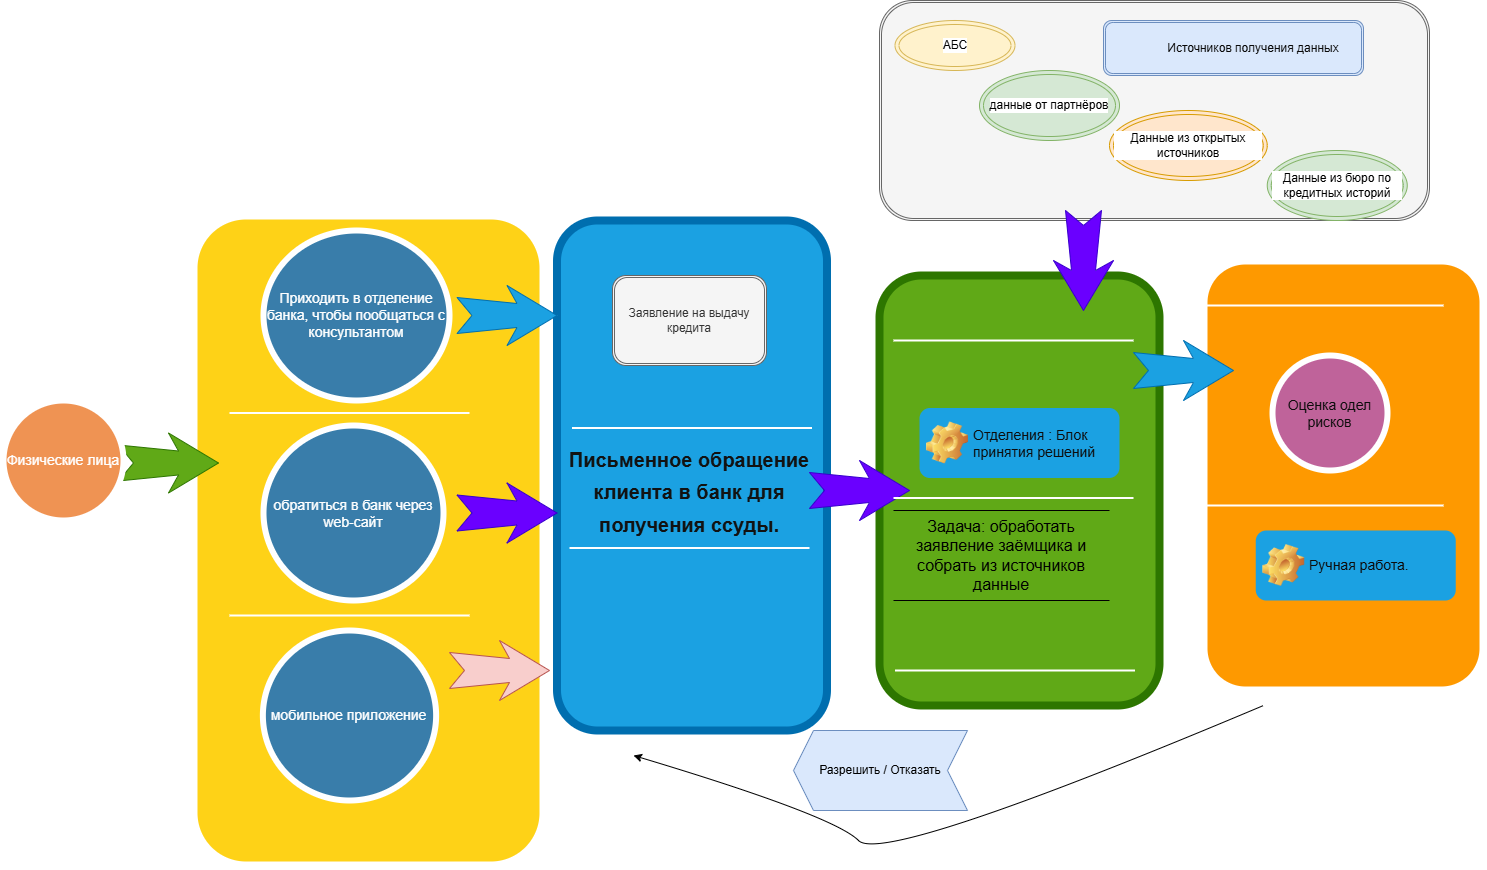

The diagram above was exported from draw.io. Its source (the exported page's mxGraphModel, read from the mxfile embedded in the PNG):
<mxGraphModel dx="1035" dy="501" grid="1" gridSize="10" guides="1" tooltips="1" connect="1" arrows="1" fold="1" page="1" pageScale="1.5" pageWidth="1169" pageHeight="826" background="none" math="0" shadow="0">
  <root>
    <mxCell id="0" />
    <mxCell id="1" parent="0" />
    <mxCell id="60da8b9f42644d3a-2" value="" style="whiteSpace=wrap;html=1;rounded=1;shadow=0;strokeWidth=8;fontSize=20;align=center;fillColor=#FED217;strokeColor=#FFFFFF;" parent="1" vertex="1">
      <mxGeometry x="300" y="405" width="350" height="650" as="geometry" />
    </mxCell>
    <mxCell id="60da8b9f42644d3a-3" value="&lt;br&gt;&lt;div&gt;My BANK&lt;/div&gt;" style="text;html=1;strokeColor=none;fillColor=none;align=center;verticalAlign=middle;whiteSpace=wrap;rounded=0;shadow=0;fontSize=27;fontColor=#FFFFFF;fontStyle=1" parent="1" vertex="1">
      <mxGeometry x="316" y="340" width="280" height="60" as="geometry" />
    </mxCell>
    <mxCell id="60da8b9f42644d3a-6" value="" style="line;strokeWidth=2;html=1;rounded=0;shadow=0;fontSize=27;align=center;fillColor=none;strokeColor=#FFFFFF;" parent="1" vertex="1">
      <mxGeometry x="336" y="597.5" width="240" height="10" as="geometry" />
    </mxCell>
    <mxCell id="60da8b9f42644d3a-7" value="" style="line;strokeWidth=2;html=1;rounded=0;shadow=0;fontSize=27;align=center;fillColor=none;strokeColor=#FFFFFF;" parent="1" vertex="1">
      <mxGeometry x="336" y="800" width="240" height="10" as="geometry" />
    </mxCell>
    <mxCell id="60da8b9f42644d3a-9" value="" style="html=1;shadow=0;dashed=0;align=center;verticalAlign=middle;shape=mxgraph.arrows2.stylisedArrow;dy=0.6;dx=40;notch=15;feather=0.4;rounded=0;strokeWidth=1;fontSize=27;strokeColor=#2D7600;fillColor=#60a917;fontColor=#ffffff;" parent="1" vertex="1">
      <mxGeometry x="225" y="622.5" width="100" height="60" as="geometry" />
    </mxCell>
    <mxCell id="60da8b9f42644d3a-17" value="" style="whiteSpace=wrap;html=1;rounded=1;shadow=0;strokeWidth=8;fontSize=20;align=center;fillColor=#1ba1e2;strokeColor=#006EAF;fontColor=#ffffff;" parent="1" vertex="1">
      <mxGeometry x="663.5" y="410" width="270" height="510" as="geometry" />
    </mxCell>
    <mxCell id="60da8b9f42644d3a-18" value="&lt;font style=&quot;color: light-dark(rgb(18, 18, 18), rgb(237, 237, 237)); font-size: 20px;&quot;&gt;Письменное обращение клиента в банк для получения ссуды.&lt;/font&gt;" style="text;html=1;strokeColor=none;fillColor=none;align=center;verticalAlign=middle;whiteSpace=wrap;rounded=0;shadow=0;fontSize=27;fontColor=#FFFFFF;fontStyle=1" parent="1" vertex="1">
      <mxGeometry x="656" y="650" width="280" height="60" as="geometry" />
    </mxCell>
    <mxCell id="60da8b9f42644d3a-20" value="" style="line;strokeWidth=2;html=1;rounded=0;shadow=0;fontSize=27;align=center;fillColor=none;strokeColor=#FFFFFF;" parent="1" vertex="1">
      <mxGeometry x="678.5" y="612.5" width="240" height="10" as="geometry" />
    </mxCell>
    <mxCell id="60da8b9f42644d3a-21" value="" style="line;strokeWidth=2;html=1;rounded=0;shadow=0;fontSize=27;align=center;fillColor=none;strokeColor=#FFFFFF;" parent="1" vertex="1">
      <mxGeometry x="676" y="732.5" width="240" height="10" as="geometry" />
    </mxCell>
    <mxCell id="60da8b9f42644d3a-22" value="мобильное приложение" style="ellipse;whiteSpace=wrap;html=1;rounded=0;shadow=0;strokeWidth=6;fontSize=14;align=center;fillColor=#397DAA;strokeColor=#FFFFFF;fontColor=#FFFFFF;" parent="1" vertex="1">
      <mxGeometry x="369.38" y="820" width="173.25" height="170" as="geometry" />
    </mxCell>
    <mxCell id="60da8b9f42644d3a-23" value="" style="html=1;shadow=0;dashed=0;align=center;verticalAlign=middle;shape=mxgraph.arrows2.stylisedArrow;dy=0.6;dx=40;notch=15;feather=0.4;rounded=0;strokeWidth=1;fontSize=27;strokeColor=#006EAF;fillColor=#1ba1e2;fontColor=#ffffff;" parent="1" vertex="1">
      <mxGeometry x="563.5" y="475" width="100" height="60" as="geometry" />
    </mxCell>
    <mxCell id="60da8b9f42644d3a-24" value="" style="whiteSpace=wrap;html=1;rounded=1;shadow=0;strokeWidth=8;fontSize=20;align=center;fillColor=#60a917;strokeColor=#2D7600;fontColor=#ffffff;" parent="1" vertex="1">
      <mxGeometry x="986" y="465" width="280" height="430" as="geometry" />
    </mxCell>
    <mxCell id="60da8b9f42644d3a-27" value="" style="line;strokeWidth=2;html=1;rounded=0;shadow=0;fontSize=27;align=center;fillColor=none;strokeColor=#FFFFFF;" parent="1" vertex="1">
      <mxGeometry x="1000" y="525" width="240" height="10" as="geometry" />
    </mxCell>
    <mxCell id="60da8b9f42644d3a-28" value="" style="line;strokeWidth=2;html=1;rounded=0;shadow=0;fontSize=27;align=center;fillColor=none;strokeColor=#FFFFFF;" parent="1" vertex="1">
      <mxGeometry x="1001.5" y="855" width="240" height="10" as="geometry" />
    </mxCell>
    <mxCell id="60da8b9f42644d3a-31" value="" style="whiteSpace=wrap;html=1;rounded=1;shadow=0;strokeWidth=8;fontSize=20;align=center;fillColor=#FE9900;strokeColor=#FFFFFF;" parent="1" vertex="1">
      <mxGeometry x="1310" y="450" width="280" height="430" as="geometry" />
    </mxCell>
    <mxCell id="60da8b9f42644d3a-34" value="" style="line;strokeWidth=2;html=1;rounded=0;shadow=0;fontSize=27;align=center;fillColor=none;strokeColor=#FFFFFF;" parent="1" vertex="1">
      <mxGeometry x="1310" y="490" width="240" height="10" as="geometry" />
    </mxCell>
    <mxCell id="60da8b9f42644d3a-35" value="" style="line;strokeWidth=2;html=1;rounded=0;shadow=0;fontSize=27;align=center;fillColor=none;strokeColor=#FFFFFF;" parent="1" vertex="1">
      <mxGeometry x="1310" y="690" width="240" height="10" as="geometry" />
    </mxCell>
    <mxCell id="60da8b9f42644d3a-37" value="" style="html=1;shadow=0;dashed=0;align=center;verticalAlign=middle;shape=mxgraph.arrows2.stylisedArrow;dy=0.6;dx=40;notch=15;feather=0.4;rounded=0;strokeWidth=1;fontSize=27;strokeColor=#006EAF;fillColor=#1ba1e2;fontColor=#ffffff;" parent="1" vertex="1">
      <mxGeometry x="1240" y="530" width="100" height="60" as="geometry" />
    </mxCell>
    <mxCell id="60da8b9f42644d3a-38" value="&lt;span&gt;&lt;font style=&quot;color: light-dark(rgb(13, 12, 12), rgb(237, 237, 237));&quot;&gt;Оценка одел рисков&lt;/font&gt;&lt;/span&gt;" style="ellipse;whiteSpace=wrap;html=1;rounded=0;shadow=0;strokeWidth=6;fontSize=14;align=center;fillColor=#BF639A;strokeColor=#FFFFFF;fontColor=#FFFFFF;" parent="1" vertex="1">
      <mxGeometry x="1379" y="545" width="115" height="115" as="geometry" />
    </mxCell>
    <mxCell id="bXi4K8Kvsl51vxIVi_-b-1" value="Приходить в отделение банка, чтобы&amp;nbsp;пообщаться с консультантом" style="ellipse;whiteSpace=wrap;html=1;rounded=0;shadow=0;strokeWidth=6;fontSize=14;align=center;fillColor=#397DAA;strokeColor=#FFFFFF;fontColor=#FFFFFF;" parent="1" vertex="1">
      <mxGeometry x="370" y="420" width="186" height="170" as="geometry" />
    </mxCell>
    <mxCell id="bXi4K8Kvsl51vxIVi_-b-2" value="обратиться в банк через web-сайт" style="ellipse;whiteSpace=wrap;html=1;rounded=0;shadow=0;strokeWidth=6;fontSize=14;align=center;fillColor=#397DAA;strokeColor=#FFFFFF;fontColor=#FFFFFF;" parent="1" vertex="1">
      <mxGeometry x="370" y="615" width="180" height="175" as="geometry" />
    </mxCell>
    <mxCell id="bXi4K8Kvsl51vxIVi_-b-3" value="&lt;font&gt;Физические лица&lt;/font&gt;" style="ellipse;whiteSpace=wrap;html=1;rounded=0;shadow=0;strokeWidth=6;fontSize=14;align=center;fillColor=#EF9353;strokeColor=#FFFFFF;fontColor=#FFFFFF;" parent="1" vertex="1">
      <mxGeometry x="110" y="590" width="120" height="120" as="geometry" />
    </mxCell>
    <mxCell id="bXi4K8Kvsl51vxIVi_-b-6" value="&lt;span style=&quot;text-align: center;&quot;&gt;&lt;font color=&quot;#0d0c0c&quot;&gt;&lt;span style=&quot;font-size: 14px; font-weight: 400;&quot;&gt;Отделения : Блок принятия решений&lt;/span&gt;&lt;/font&gt;&lt;/span&gt;" style="label;whiteSpace=wrap;html=1;image=img/clipart/Gear_128x128.png;fillColor=#1ba1e2;fontColor=#ffffff;strokeColor=none;" parent="1" vertex="1">
      <mxGeometry x="1026" y="597.5" width="200" height="70" as="geometry" />
    </mxCell>
    <mxCell id="bXi4K8Kvsl51vxIVi_-b-9" value="" style="html=1;shadow=0;dashed=0;align=center;verticalAlign=middle;shape=mxgraph.arrows2.stylisedArrow;dy=0.6;dx=40;notch=15;feather=0.4;rounded=0;strokeWidth=1;fontSize=27;strokeColor=#3700CC;fillColor=#6a00ff;fontColor=#ffffff;" parent="1" vertex="1">
      <mxGeometry x="563.5" y="672.5" width="100" height="60" as="geometry" />
    </mxCell>
    <mxCell id="bXi4K8Kvsl51vxIVi_-b-12" value="" style="html=1;shadow=0;dashed=0;align=center;verticalAlign=middle;shape=mxgraph.arrows2.stylisedArrow;dy=0.6;dx=40;notch=15;feather=0.4;rounded=0;strokeWidth=1;fontSize=27;strokeColor=#b85450;fillColor=#f8cecc;" parent="1" vertex="1">
      <mxGeometry x="556" y="830" width="100" height="60" as="geometry" />
    </mxCell>
    <mxCell id="bXi4K8Kvsl51vxIVi_-b-17" value="Заявление на выдачу кредита" style="shape=ext;double=1;rounded=1;whiteSpace=wrap;html=1;fillColor=#f5f5f5;strokeColor=#666666;fontColor=#333333;" parent="1" vertex="1">
      <mxGeometry x="719" y="465" width="154" height="90" as="geometry" />
    </mxCell>
    <mxCell id="bXi4K8Kvsl51vxIVi_-b-20" value="&lt;font style=&quot;font-size: 16px;&quot;&gt;Задача: обработать заявление заёмщика и собрать из источников данные&lt;/font&gt;" style="shape=partialRectangle;whiteSpace=wrap;html=1;left=0;right=0;fillColor=none;" parent="1" vertex="1">
      <mxGeometry x="1000" y="700" width="216" height="90" as="geometry" />
    </mxCell>
    <mxCell id="bXi4K8Kvsl51vxIVi_-b-21" value="" style="html=1;shadow=0;dashed=0;align=center;verticalAlign=middle;shape=mxgraph.arrows2.stylisedArrow;dy=0.6;dx=40;notch=15;feather=0.4;rounded=0;strokeWidth=1;fontSize=27;strokeColor=#3700CC;fillColor=#6a00ff;fontColor=#ffffff;" parent="1" vertex="1">
      <mxGeometry x="916" y="650" width="100" height="60" as="geometry" />
    </mxCell>
    <mxCell id="bXi4K8Kvsl51vxIVi_-b-27" value="&lt;blockquote style=&quot;margin: 0 0 0 40px; border: none; padding: 0px;&quot;&gt;&lt;br&gt;&lt;/blockquote&gt;" style="shape=ext;double=1;rounded=1;whiteSpace=wrap;html=1;fillColor=#f5f5f5;fontColor=#333333;strokeColor=#666666;" parent="1" vertex="1">
      <mxGeometry x="986" y="190" width="550" height="220" as="geometry" />
    </mxCell>
    <mxCell id="bXi4K8Kvsl51vxIVi_-b-28" value="Данные из открытых источников" style="ellipse;shape=doubleEllipse;whiteSpace=wrap;html=1;labelBackgroundColor=default;fillColor=#ffe6cc;strokeColor=#d79b00;" parent="1" vertex="1">
      <mxGeometry x="1216" y="300" width="157.75" height="70" as="geometry" />
    </mxCell>
    <mxCell id="bXi4K8Kvsl51vxIVi_-b-29" value="данные от партнёров" style="ellipse;shape=doubleEllipse;whiteSpace=wrap;html=1;labelBackgroundColor=default;fillColor=#d5e8d4;strokeColor=#82b366;" parent="1" vertex="1">
      <mxGeometry x="1086" y="260" width="140" height="70" as="geometry" />
    </mxCell>
    <mxCell id="bXi4K8Kvsl51vxIVi_-b-30" value="АБС" style="ellipse;shape=doubleEllipse;whiteSpace=wrap;html=1;labelBackgroundColor=default;fillColor=#fff2cc;strokeColor=#d6b656;" parent="1" vertex="1">
      <mxGeometry x="1001.5" y="210" width="120" height="50" as="geometry" />
    </mxCell>
    <mxCell id="bXi4K8Kvsl51vxIVi_-b-31" value="&lt;blockquote style=&quot;margin: 0 0 0 40px; border: none; padding: 0px;&quot;&gt;&lt;font style=&quot;color: light-dark(rgb(8, 8, 8), rgb(237, 237, 237));&quot;&gt;Источников получения данных&lt;/font&gt;&lt;/blockquote&gt;" style="shape=ext;double=1;rounded=1;whiteSpace=wrap;html=1;fillColor=#dae8fc;strokeColor=#6c8ebf;" parent="1" vertex="1">
      <mxGeometry x="1210" y="210" width="260" height="55" as="geometry" />
    </mxCell>
    <mxCell id="bXi4K8Kvsl51vxIVi_-b-32" value="Данные из бюро по кредитных историй" style="ellipse;shape=doubleEllipse;whiteSpace=wrap;html=1;labelBackgroundColor=default;fillColor=#d5e8d4;strokeColor=#82b366;" parent="1" vertex="1">
      <mxGeometry x="1373.75" y="340" width="140" height="70" as="geometry" />
    </mxCell>
    <mxCell id="bXi4K8Kvsl51vxIVi_-b-33" value="" style="html=1;shadow=0;dashed=0;align=center;verticalAlign=middle;shape=mxgraph.arrows2.stylisedArrow;dy=0.6;dx=40;notch=15;feather=0.4;rounded=0;strokeWidth=1;fontSize=27;strokeColor=#3700CC;fillColor=#6a00ff;fontColor=#ffffff;direction=south;" parent="1" vertex="1">
      <mxGeometry x="1160" y="400" width="60" height="100" as="geometry" />
    </mxCell>
    <mxCell id="HTb8cgd9XQfB3inOErIS-1" value="&lt;span style=&quot;text-align: center;&quot;&gt;&lt;font color=&quot;#0d0c0c&quot;&gt;&lt;span style=&quot;font-size: 14px; font-weight: 400;&quot;&gt;Ручная работа.&lt;/span&gt;&lt;/font&gt;&lt;/span&gt;" style="label;whiteSpace=wrap;html=1;image=img/clipart/Gear_128x128.png;fillColor=#1ba1e2;fontColor=#ffffff;strokeColor=none;" vertex="1" parent="1">
      <mxGeometry x="1362.25" y="720" width="200" height="70" as="geometry" />
    </mxCell>
    <mxCell id="HTb8cgd9XQfB3inOErIS-2" value="" style="line;strokeWidth=2;html=1;rounded=0;shadow=0;fontSize=27;align=center;fillColor=none;strokeColor=#FFFFFF;" vertex="1" parent="1">
      <mxGeometry x="1000" y="682.5" width="240" height="10" as="geometry" />
    </mxCell>
    <mxCell id="HTb8cgd9XQfB3inOErIS-8" value="" style="curved=1;endArrow=classic;html=1;rounded=0;" edge="1" parent="1">
      <mxGeometry width="50" height="50" relative="1" as="geometry">
        <mxPoint x="1370" y="895" as="sourcePoint" />
        <mxPoint x="740" y="945" as="targetPoint" />
        <Array as="points">
          <mxPoint x="990" y="1055" />
          <mxPoint x="940" y="1005" />
        </Array>
      </mxGeometry>
    </mxCell>
    <mxCell id="HTb8cgd9XQfB3inOErIS-9" value="Разрешить / Отказать" style="shape=step;perimeter=stepPerimeter;whiteSpace=wrap;html=1;fixedSize=1;direction=west;fillColor=#dae8fc;strokeColor=#6c8ebf;" vertex="1" parent="1">
      <mxGeometry x="900" y="920" width="174" height="80" as="geometry" />
    </mxCell>
  </root>
</mxGraphModel>